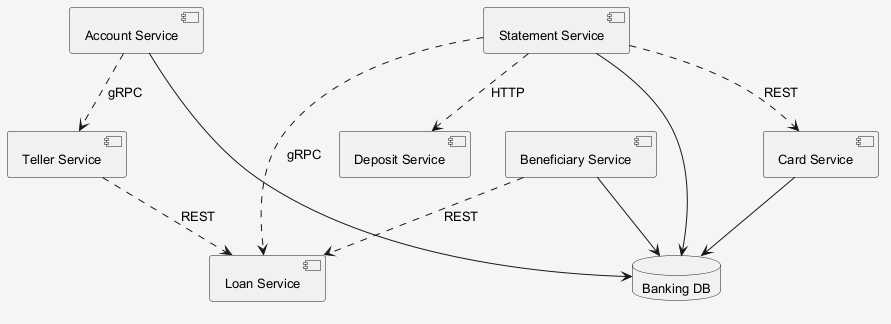

The diagram above was rendered by PlantUML. Its source (embedded in the PNG):
@startuml
skinparam shadowing false
skinparam backgroundColor #F5F5F5
skinparam defaultFontSize 13
component "Teller Service" as C_TellerService
component "Statement Service" as C_StatementService
component "Card Service" as C_CardService
component "Loan Service" as C_LoanService
component "Account Service" as C_AccountService
component "Deposit Service" as C_DepositService
component "Beneficiary Service" as C_BeneficiaryService
database "Banking DB" as DB_banking
C_StatementService --> DB_banking
C_CardService --> DB_banking
C_AccountService --> DB_banking
C_BeneficiaryService --> DB_banking
C_StatementService ..> C_DepositService : HTTP
C_AccountService ..> C_TellerService : gRPC
C_TellerService ..> C_LoanService : REST
C_StatementService ..> C_CardService : REST
C_BeneficiaryService ..> C_LoanService : REST
C_StatementService ..> C_LoanService : gRPC
@enduml